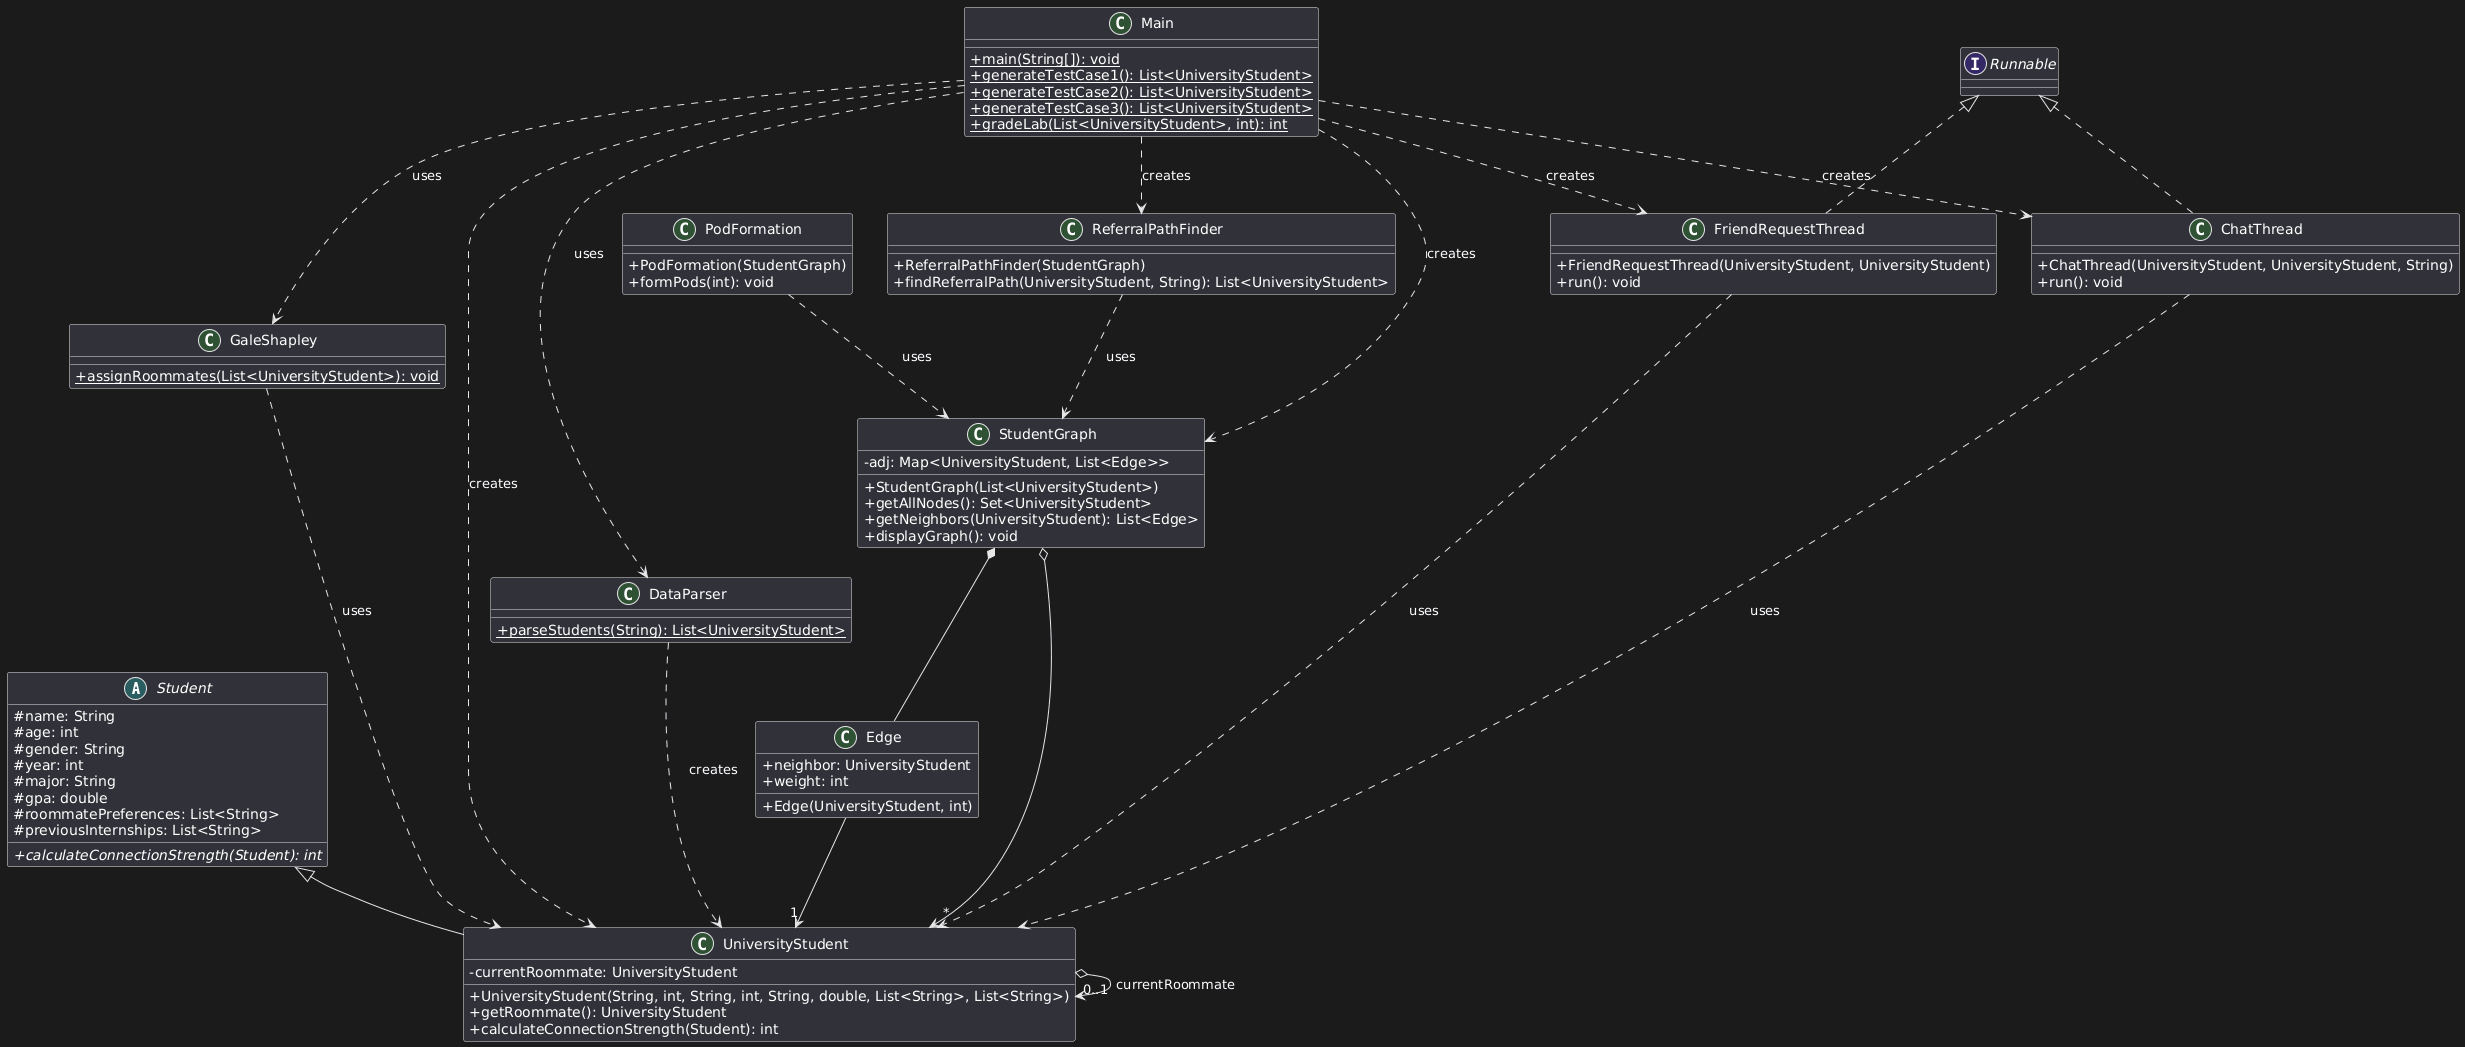

The diagram above was rendered by PlantUML. Its source (embedded in the PNG):
@startuml
skinparam classAttributeIconSize 0

abstract class Student {
  # name: String
  # age: int
  # gender: String
  # year: int
  # major: String
  # gpa: double
  # roommatePreferences: List<String>
  # previousInternships: List<String>
  + {abstract} calculateConnectionStrength(Student): int
}

class UniversityStudent extends Student {
  - currentRoommate: UniversityStudent
  + UniversityStudent(String, int, String, int, String, double, List<String>, List<String>)
  + getRoommate(): UniversityStudent
  + calculateConnectionStrength(Student): int
}

class Edge {
  + neighbor: UniversityStudent
  + weight: int
  + Edge(UniversityStudent, int)
}

class StudentGraph {
  - adj: Map<UniversityStudent, List<Edge>>
  + StudentGraph(List<UniversityStudent>)
  + getAllNodes(): Set<UniversityStudent>
  + getNeighbors(UniversityStudent): List<Edge>
  + displayGraph(): void
}

class GaleShapley {
  + {static} assignRoommates(List<UniversityStudent>): void
}

class ReferralPathFinder {
  + ReferralPathFinder(StudentGraph)
  + findReferralPath(UniversityStudent, String): List<UniversityStudent>
}

class PodFormation {
  + PodFormation(StudentGraph)
  + formPods(int): void
}

class FriendRequestThread implements Runnable {
  + FriendRequestThread(UniversityStudent, UniversityStudent)
  + run(): void
}

class ChatThread implements Runnable {
  + ChatThread(UniversityStudent, UniversityStudent, String)
  + run(): void
}

class DataParser {
  + {static} parseStudents(String): List<UniversityStudent>
}

class Main {
  + {static} main(String[]): void
  + {static} generateTestCase1(): List<UniversityStudent>
  + {static} generateTestCase2(): List<UniversityStudent>
  + {static} generateTestCase3(): List<UniversityStudent>
  + {static} gradeLab(List<UniversityStudent>, int): int
}

Main ..> UniversityStudent : "creates"
Main ..> DataParser : "uses"
Main ..> StudentGraph : "creates"
Main ..> GaleShapley : "uses"
Main ..> ReferralPathFinder : "creates"
Main ..> FriendRequestThread : "creates"
Main ..> ChatThread : "creates"

UniversityStudent o--> "0..1" UniversityStudent : "currentRoommate"

StudentGraph *-- Edge
StudentGraph o--> "*" UniversityStudent
Edge --> "1" UniversityStudent

GaleShapley ..> UniversityStudent : "uses"
DataParser ..> UniversityStudent : "creates"
ReferralPathFinder ..> StudentGraph : "uses"
PodFormation ..> StudentGraph : "uses"
FriendRequestThread ..> UniversityStudent : "uses"
ChatThread ..> UniversityStudent : "uses"
@enduml